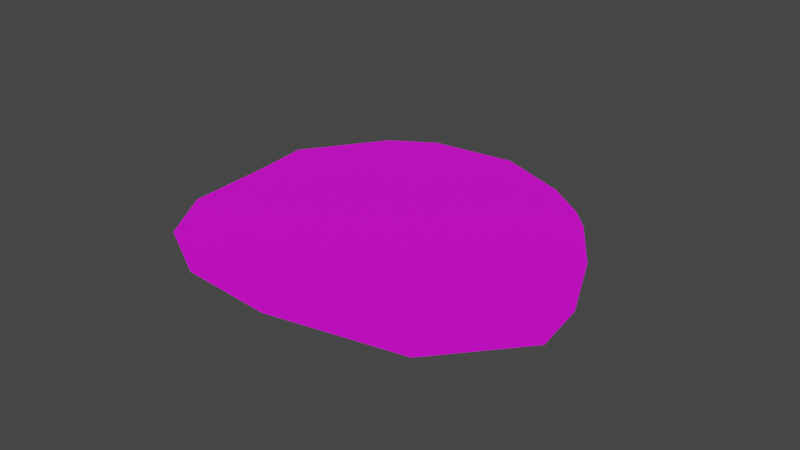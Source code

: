 # Source: arctic2.blend  (saved by Blender 2.83.18; exported with 4.5.12 LTS)
import bpy
from mathutils import Matrix  # noqa: F401  (used for matrix-valued properties, if any)

bpy.ops.wm.read_factory_settings(use_empty=True)
scene = bpy.context.scene
scene.name = 'Scene'

# ---- collections
col_collection = bpy.data.collections.new('Collection'); scene.collection.children.link(col_collection)

# ---- images (referenced by path relative to the original .blend; pixels are not part of the script)
import os
ASSET_DIR = os.environ.get("B2B_ASSET_DIR", "")  # directory of the original .blend (textures are referenced by path, not embedded)
HERE = os.path.dirname(os.path.abspath(__file__))  # packed textures are extracted next to this script under _unpacked/

def load_image(name, relpath, width, height, colorspace="sRGB"):
    """Load a texture the original file referenced (path relative to the .blend, or extracted next to this script)."""
    p = next((c for c in (os.path.join(HERE, relpath), os.path.join(ASSET_DIR, relpath)) if relpath and os.path.exists(c)), "")
    if p:
        img = bpy.data.images.load(p, check_existing=True)
        img.name = name
    else:  # same state as the original file: an image datablock whose file is absent (Cycles renders it pink)
        img = bpy.data.images.new(name, width, height)
        img.source = "FILE"
        img.filepath = "//" + (relpath or name)
    img.colorspace_settings.name = colorspace
    return img
img_arctic2 = load_image('arctic2', '', 1024, 1024, 'sRGB')

# ---- materials (node trees are filled in below, after node groups)
mat_sand = bpy.data.materials.new('Sand')

# ---- material node trees
mat_sand.use_nodes = True; mat_sand.node_tree.nodes.clear()
_N = mat_sand.node_tree.nodes; _L = mat_sand.node_tree.links
n0 = _N.new('ShaderNodeOutputMaterial'); n0.name = 'Material Output'; n0.location = (1300, 355)
n1 = _N.new('ShaderNodeBsdfPrincipled'); n1.name = 'Principled BSDF'; n1.location = (988, 347)
n1.distribution = 'GGX'
n1.subsurface_method = 'BURLEY'
n1.inputs[3].default_value = 1.45
n1.inputs[27].default_value = (0.0, 0.0, 0.0, 1.0)
n1.inputs[28].default_value = 1.0
n2 = _N.new('ShaderNodeTexImage'); n2.name = 'Image Texture'; n2.location = (698, 327)
n2.image = img_arctic2
_L.new(n1.outputs[0], n0.inputs[0])
_L.new(n2.outputs[0], n1.inputs[0])
n0.is_active_output = True

# ---- world
world_world = bpy.data.worlds.new('World'); scene.world = world_world
world_world.use_nodes = True; world_world.node_tree.nodes.clear()
_N = world_world.node_tree.nodes; _L = world_world.node_tree.links
n0 = _N.new('ShaderNodeOutputWorld'); n0.name = 'World Output'; n0.location = (300, 300)
n1 = _N.new('ShaderNodeBackground'); n1.name = 'Background'; n1.location = (10, 300)
n1.inputs[0].default_value = (0.05088, 0.05088, 0.05088, 1.0)
_L.new(n1.outputs[0], n0.inputs[0])
n0.is_active_output = True
world_world.color = (0.05088, 0.05088, 0.05088)
world_world.use_sun_shadow = False
world_world.sun_shadow_jitter_overblur = 0.0

# ---- meshes
me_okr_g = bpy.data.meshes.new('Okrąg')
me_okr_g.from_pydata([(1.468, 0.3654, 0.0), (1.524, 1.443, 0.0), (1.279, 2.047, 0.0), (0.4231, 2.899, 0.0), (-0.3579, 2.965, 0.0), (-1.397, 3.097, 0.0), (-2.186, 2.796, 0.0), (-2.795, 2.05, 0.0), (-3.086, 0.9231, 0.0), (-3.04, -0.7277, 0.0), (-2.239, -1.699, 0.0), (-1.54, -1.721, 0.0), (-0.5747, -1.476, 0.0), (0.2014, -1.129, 0.0), (0.513, -0.9196, 0.0), (0.9609, -0.4721, 0.0)], [], [(1, 2, 3, 4, 5, 6, 7, 8, 9, 10, 11, 12, 13, 14, 15, 0)])
_uv = me_okr_g.uv_layers.new(name='MapaUV')
_uv.uv.foreach_set('vector', [0.9471, 0.6895, 0.89, 0.8117, 0.704, 0.9785, 0.5419, 0.9839, 0.3258, 0.9999, 0.166, 0.9293, 0.04829, 0.7686, 9.73e-05, 0.5327, 0.02739, 0.1921, 0.2032, 9.73e-05, 0.3479, 0.002979, 0.5447, 0.06391, 0.7014, 0.144, 0.7635, 0.1906, 0.8513, 0.2878, 0.9471, 0.4663])
me_okr_g.materials.append(mat_sand)
me_okr_g.materials.append(None)
me_okr_g.use_remesh_fix_poles = True
me_okr_g.use_remesh_preserve_attributes = False
me_okr_g.use_mirror_vertex_groups = False
me_okr_g.update()

# ---- objects
ob_okr_g = bpy.data.objects.new('Okrąg', me_okr_g)

# ---- transforms, parenting, visibility, modifiers, constraints
ob_okr_g.location = (0.0, 0.0, 0.0)
ob_okr_g.rotation_euler = (0.0, -0.0, 1.745)
ob_okr_g.lineart.crease_threshold = 0.0
_vg = ob_okr_g.vertex_groups.new(name='Grupa')

# ---- collection membership
col_collection.objects.link(ob_okr_g)

# ---- scene / render settings (as saved in the file)
scene.frame_start = 1; scene.frame_end = 250; scene.frame_set(17)
scene.render.engine = 'CYCLES'
scene.cycles.use_denoising = False
scene.cycles.samples = 128
scene.cycles.sampling_pattern = 'TABULATED_SOBOL'
scene.cycles.use_adaptive_sampling = False
scene.cycles.use_light_tree = False
scene.view_settings.view_transform = 'Filmic'
bpy.context.view_layer.update()

# ---- added for rendering (the .blend has no active camera and no usable light): camera, sun
cam_auto = bpy.data.cameras.new('AutoCamera')
cam_auto.lens = 50.0
cam_auto.sensor_width = 36.0
cam_auto.clip_end = 1000.0
ob_auto_camera = bpy.data.objects.new('AutoCamera', cam_auto)
scene.collection.objects.link(ob_auto_camera)
ob_auto_camera.location = (6.60467, -9.4646, 5.71716)
ob_auto_camera.rotation_euler = (1.09748, -7.21219e-08, 0.694738)
scene.camera = ob_auto_camera
light_auto_sun = bpy.data.lights.new('AutoSun', 'SUN')
light_auto_sun.energy = 3.0
light_auto_sun.angle = 0.0523599
ob_auto_sun = bpy.data.objects.new('AutoSun', light_auto_sun)
scene.collection.objects.link(ob_auto_sun)
ob_auto_sun.rotation_euler = (0.872665, 0.174533, 0.523599)
bpy.context.view_layer.update()
